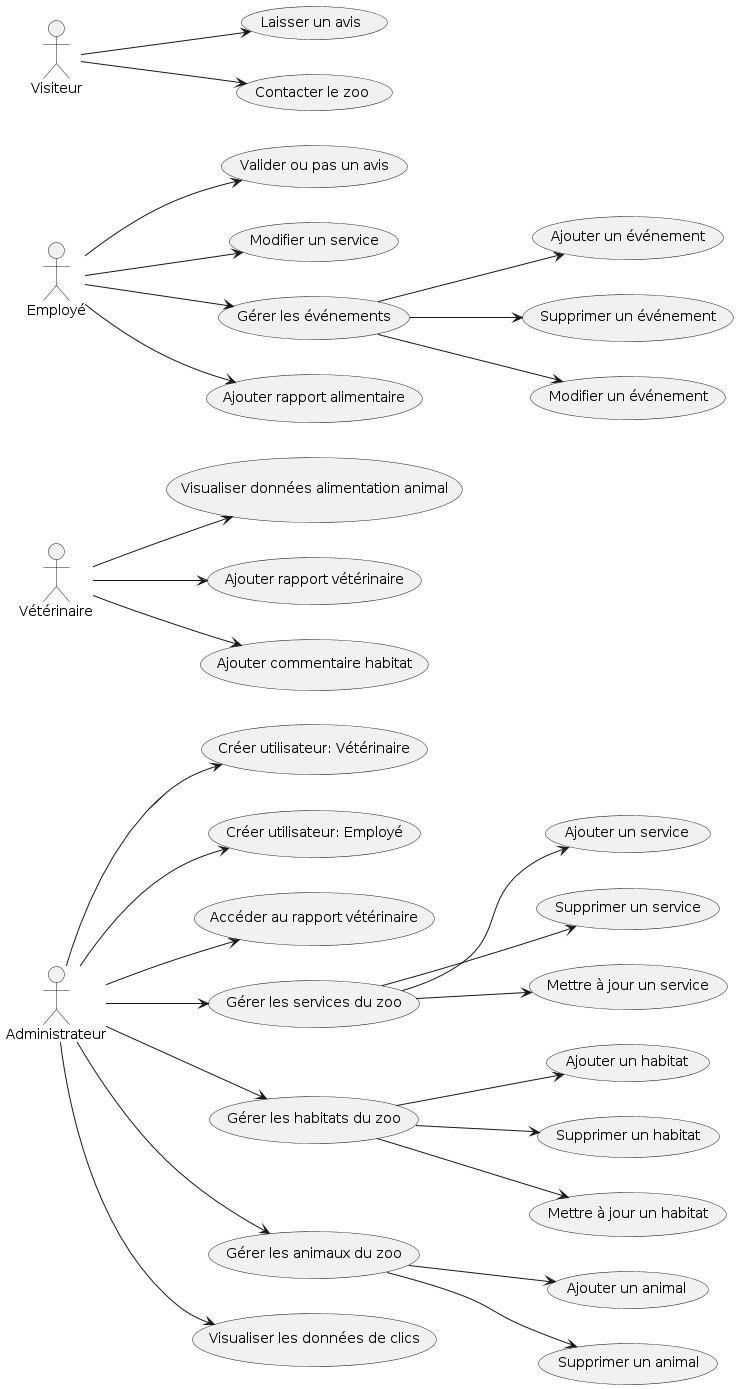

The diagram above was rendered by PlantUML. Its source (embedded in the PNG):
@startuml
left to right direction

actor Administrateur
actor Vétérinaire
actor Employé
actor Visiteur

Administrateur --> (Créer utilisateur: Vétérinaire)
Administrateur --> (Créer utilisateur: Employé)
Administrateur --> (Accéder au rapport vétérinaire)
Administrateur --> (Gérer les services du zoo)
Administrateur --> (Gérer les habitats du zoo)
Administrateur --> (Gérer les animaux du zoo)
Administrateur --> (Visualiser les données de clics)

Vétérinaire --> (Visualiser données alimentation animal)
Vétérinaire --> (Ajouter rapport vétérinaire)
Vétérinaire --> (Ajouter commentaire habitat)

Employé --> (Valider ou pas un avis)
Employé --> (Modifier un service)
Employé --> (Gérer les événements)
Employé --> (Ajouter rapport alimentaire)

Visiteur --> (Laisser un avis)
Visiteur --> (Contacter le zoo)

(Gérer les services du zoo) --> (Ajouter un service)
(Gérer les services du zoo) --> (Supprimer un service)
(Gérer les services du zoo) --> (Mettre à jour un service)

(Gérer les habitats du zoo) --> (Ajouter un habitat)
(Gérer les habitats du zoo) --> (Supprimer un habitat)
(Gérer les habitats du zoo) --> (Mettre à jour un habitat)

(Gérer les animaux du zoo) --> (Ajouter un animal)
(Gérer les animaux du zoo) --> (Supprimer un animal)

(Gérer les événements) --> (Ajouter un événement)
(Gérer les événements) --> (Supprimer un événement)
(Gérer les événements) --> (Modifier un événement)
@enduml